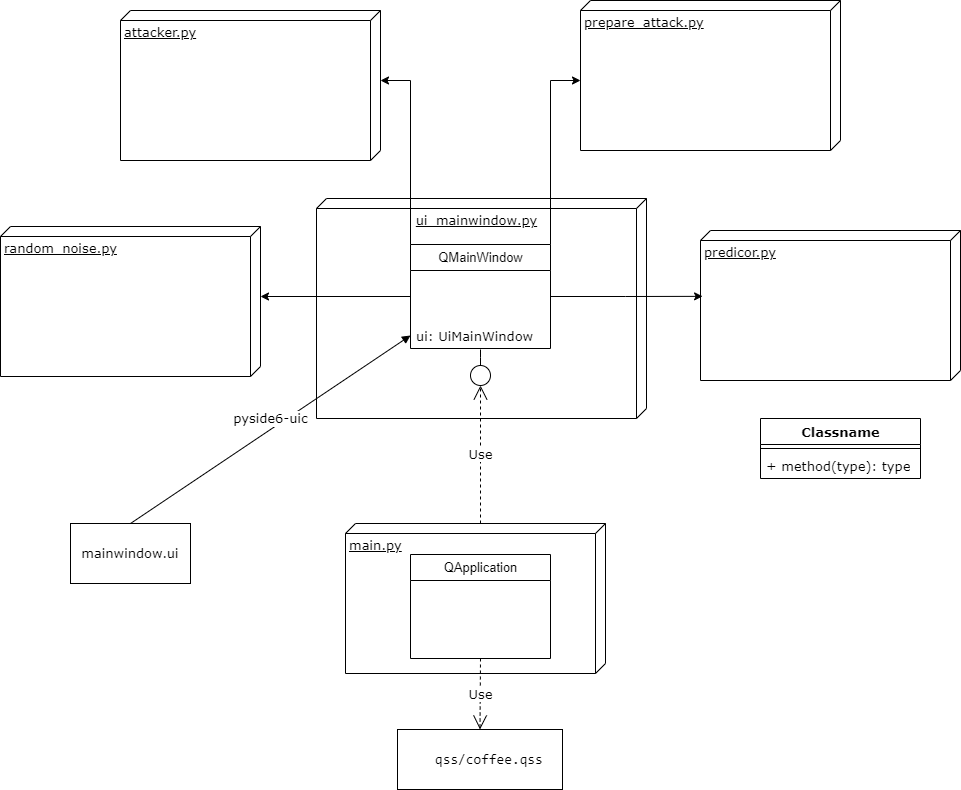

The diagram above was exported from draw.io. Its source (the exported page's mxGraphModel, read from the mxfile embedded in the PNG):
<mxGraphModel dx="1038" dy="547" grid="1" gridSize="10" guides="1" tooltips="1" connect="1" arrows="1" fold="1" page="1" pageScale="1" pageWidth="1100" pageHeight="850" background="none" math="0" shadow="0">
  <root>
    <mxCell id="0" />
    <mxCell id="1" parent="0" />
    <mxCell id="39150e848f15840c-1" value="ui_mainwindow.py" style="verticalAlign=top;align=center;spacingTop=8;spacingLeft=2;spacingRight=12;shape=cube;size=10;direction=south;fontStyle=4;html=1;rounded=0;shadow=0;comic=0;labelBackgroundColor=none;strokeWidth=1;fontFamily=Verdana;fontSize=12" parent="1" vertex="1">
      <mxGeometry x="336" y="248" width="330" height="220" as="geometry" />
    </mxCell>
    <mxCell id="39150e848f15840c-3" value="main.py" style="verticalAlign=top;align=left;spacingTop=8;spacingLeft=2;spacingRight=12;shape=cube;size=10;direction=south;fontStyle=4;html=1;rounded=0;shadow=0;comic=0;labelBackgroundColor=none;strokeWidth=1;fontFamily=Verdana;fontSize=12" parent="1" vertex="1">
      <mxGeometry x="365" y="573" width="260" height="150" as="geometry" />
    </mxCell>
    <mxCell id="39150e848f15840c-6" value="" style="ellipse;whiteSpace=wrap;html=1;rounded=0;shadow=0;comic=0;labelBackgroundColor=none;strokeWidth=1;fontFamily=Verdana;fontSize=12;align=center;" parent="1" vertex="1">
      <mxGeometry x="490" y="415" width="20" height="20" as="geometry" />
    </mxCell>
    <mxCell id="39150e848f15840c-14" style="edgeStyle=elbowEdgeStyle;rounded=0;html=1;labelBackgroundColor=none;startArrow=none;startFill=0;startSize=8;endArrow=none;endFill=0;endSize=16;fontFamily=Verdana;fontSize=12;" parent="1" source="39150e848f15840c-6" edge="1">
      <mxGeometry relative="1" as="geometry">
        <mxPoint x="500" y="399" as="targetPoint" />
      </mxGeometry>
    </mxCell>
    <mxCell id="s141e9ClhzB6IgH5iDHG-5" value="&lt;div style=&quot;font-family: Consolas, &amp;quot;Courier New&amp;quot;, monospace; font-size: 14px; line-height: 19px;&quot;&gt;&lt;span style=&quot;background-color: rgb(255, 255, 255);&quot;&gt;qss/coffee.qss&lt;/span&gt;&lt;/div&gt;" style="whiteSpace=wrap;html=1;fontFamily=Verdana;align=left;spacingLeft=36;rounded=0;shadow=0;comic=0;labelBackgroundColor=none;strokeWidth=1;" parent="1" vertex="1">
      <mxGeometry x="417" y="779" width="165" height="60" as="geometry" />
    </mxCell>
    <mxCell id="s141e9ClhzB6IgH5iDHG-19" value="predicor.py&lt;br&gt;" style="verticalAlign=top;align=left;spacingTop=8;spacingLeft=2;spacingRight=12;shape=cube;size=10;direction=south;fontStyle=4;html=1;rounded=0;shadow=0;comic=0;labelBackgroundColor=none;strokeWidth=1;fontFamily=Verdana;fontSize=12" parent="1" vertex="1">
      <mxGeometry x="720" y="280" width="260" height="150" as="geometry" />
    </mxCell>
    <mxCell id="s141e9ClhzB6IgH5iDHG-20" value="random_noise.py&lt;br&gt;" style="verticalAlign=top;align=left;spacingTop=8;spacingLeft=2;spacingRight=12;shape=cube;size=10;direction=south;fontStyle=4;html=1;rounded=0;shadow=0;comic=0;labelBackgroundColor=none;strokeWidth=1;fontFamily=Verdana;fontSize=12" parent="1" vertex="1">
      <mxGeometry x="20" y="276" width="260" height="150" as="geometry" />
    </mxCell>
    <mxCell id="s141e9ClhzB6IgH5iDHG-21" value="prepare_attack.py&lt;br&gt;" style="verticalAlign=top;align=left;spacingTop=8;spacingLeft=2;spacingRight=12;shape=cube;size=10;direction=south;fontStyle=4;html=1;rounded=0;shadow=0;comic=0;labelBackgroundColor=none;strokeWidth=1;fontFamily=Verdana;fontSize=12" parent="1" vertex="1">
      <mxGeometry x="600" y="50" width="260" height="150" as="geometry" />
    </mxCell>
    <mxCell id="s141e9ClhzB6IgH5iDHG-40" style="edgeStyle=orthogonalEdgeStyle;rounded=0;orthogonalLoop=1;jettySize=auto;html=1;exitX=1;exitY=0.5;exitDx=0;exitDy=0;entryX=0.439;entryY=0.992;entryDx=0;entryDy=0;entryPerimeter=0;fontColor=#000000;" parent="1" source="s141e9ClhzB6IgH5iDHG-29" target="s141e9ClhzB6IgH5iDHG-19" edge="1">
      <mxGeometry relative="1" as="geometry" />
    </mxCell>
    <mxCell id="s141e9ClhzB6IgH5iDHG-41" style="edgeStyle=orthogonalEdgeStyle;rounded=0;orthogonalLoop=1;jettySize=auto;html=1;exitX=0;exitY=0.5;exitDx=0;exitDy=0;entryX=0;entryY=0;entryDx=70;entryDy=0;entryPerimeter=0;fontColor=#000000;" parent="1" source="s141e9ClhzB6IgH5iDHG-29" target="s141e9ClhzB6IgH5iDHG-20" edge="1">
      <mxGeometry relative="1" as="geometry" />
    </mxCell>
    <mxCell id="s141e9ClhzB6IgH5iDHG-47" style="edgeStyle=orthogonalEdgeStyle;rounded=0;orthogonalLoop=1;jettySize=auto;html=1;exitX=1;exitY=0;exitDx=0;exitDy=0;fontColor=#000000;entryX=0;entryY=0;entryDx=80;entryDy=260;entryPerimeter=0;" parent="1" source="s141e9ClhzB6IgH5iDHG-29" target="s141e9ClhzB6IgH5iDHG-21" edge="1">
      <mxGeometry relative="1" as="geometry">
        <mxPoint x="490" y="125" as="targetPoint" />
      </mxGeometry>
    </mxCell>
    <mxCell id="s141e9ClhzB6IgH5iDHG-48" style="edgeStyle=orthogonalEdgeStyle;rounded=0;orthogonalLoop=1;jettySize=auto;html=1;exitX=0;exitY=0;exitDx=0;exitDy=0;fontColor=#000000;entryX=0;entryY=0;entryDx=70;entryDy=0;entryPerimeter=0;" parent="1" source="s141e9ClhzB6IgH5iDHG-29" target="s141e9ClhzB6IgH5iDHG-43" edge="1">
      <mxGeometry relative="1" as="geometry">
        <mxPoint x="420" y="160" as="targetPoint" />
      </mxGeometry>
    </mxCell>
    <mxCell id="s141e9ClhzB6IgH5iDHG-29" value="QMainWindow" style="swimlane;fontStyle=0;childLayout=stackLayout;horizontal=1;startSize=26;fillColor=none;horizontalStack=0;resizeParent=1;resizeParentMax=0;resizeLast=0;collapsible=1;marginBottom=0;labelBackgroundColor=none;labelBorderColor=none;fontColor=#000000;html=1;" parent="1" vertex="1">
      <mxGeometry x="430" y="294" width="140" height="104" as="geometry" />
    </mxCell>
    <mxCell id="s141e9ClhzB6IgH5iDHG-38" value="QApplication" style="swimlane;fontStyle=0;childLayout=stackLayout;horizontal=1;startSize=26;fillColor=none;horizontalStack=0;resizeParent=1;resizeParentMax=0;resizeLast=0;collapsible=1;marginBottom=0;labelBackgroundColor=none;labelBorderColor=none;fontColor=#000000;html=1;" parent="1" vertex="1">
      <mxGeometry x="430" y="604" width="140" height="104" as="geometry" />
    </mxCell>
    <mxCell id="s141e9ClhzB6IgH5iDHG-43" value="attacker.py&lt;br&gt;" style="verticalAlign=top;align=left;spacingTop=8;spacingLeft=2;spacingRight=12;shape=cube;size=10;direction=south;fontStyle=4;html=1;rounded=0;shadow=0;comic=0;labelBackgroundColor=none;strokeWidth=1;fontFamily=Verdana;fontSize=12" parent="1" vertex="1">
      <mxGeometry x="140" y="60" width="260" height="150" as="geometry" />
    </mxCell>
    <mxCell id="s141e9ClhzB6IgH5iDHG-49" value="Classname" style="swimlane;fontStyle=1;align=center;verticalAlign=top;childLayout=stackLayout;horizontal=1;startSize=26;horizontalStack=0;resizeParent=1;resizeParentMax=0;resizeLast=0;collapsible=1;marginBottom=0;rounded=0;shadow=0;labelBackgroundColor=none;comic=0;fontFamily=Verdana;fontSize=12;fontColor=default;strokeColor=default;strokeWidth=1;fillColor=default;html=1;" parent="1" vertex="1">
      <mxGeometry x="780" y="468" width="160" height="60" as="geometry" />
    </mxCell>
    <mxCell id="s141e9ClhzB6IgH5iDHG-51" value="" style="line;strokeWidth=1;fillColor=none;align=left;verticalAlign=middle;spacingTop=-1;spacingLeft=3;spacingRight=3;rotatable=0;labelPosition=right;points=[];portConstraint=eastwest;rounded=0;shadow=0;labelBackgroundColor=none;comic=0;fontFamily=Verdana;fontSize=12;fontColor=default;html=1;" parent="s141e9ClhzB6IgH5iDHG-49" vertex="1">
      <mxGeometry y="26" width="160" height="8" as="geometry" />
    </mxCell>
    <mxCell id="s141e9ClhzB6IgH5iDHG-52" value="+ method(type): type" style="text;strokeColor=none;fillColor=none;align=left;verticalAlign=top;spacingLeft=4;spacingRight=4;overflow=hidden;rotatable=0;points=[[0,0.5],[1,0.5]];portConstraint=eastwest;rounded=0;shadow=0;labelBackgroundColor=none;comic=0;fontFamily=Verdana;fontSize=12;fontColor=default;html=1;" parent="s141e9ClhzB6IgH5iDHG-49" vertex="1">
      <mxGeometry y="34" width="160" height="26" as="geometry" />
    </mxCell>
    <mxCell id="s141e9ClhzB6IgH5iDHG-50" value="ui: UiMainWindow" style="text;strokeColor=none;fillColor=none;align=left;verticalAlign=top;spacingLeft=4;spacingRight=4;overflow=hidden;rotatable=0;points=[[0,0.5],[1,0.5]];portConstraint=eastwest;rounded=0;shadow=0;labelBackgroundColor=none;comic=0;fontFamily=Verdana;fontSize=12;fontColor=default;html=1;" parent="1" vertex="1">
      <mxGeometry x="430" y="372" width="140" height="26" as="geometry" />
    </mxCell>
    <mxCell id="s141e9ClhzB6IgH5iDHG-62" value="mainwindow.ui" style="whiteSpace=wrap;html=1;rounded=0;shadow=0;labelBackgroundColor=none;comic=0;fontFamily=Verdana;fontSize=12;fontColor=default;strokeColor=default;strokeWidth=1;fillColor=default;" parent="1" vertex="1">
      <mxGeometry x="90" y="573" width="120" height="60" as="geometry" />
    </mxCell>
    <mxCell id="s141e9ClhzB6IgH5iDHG-65" value="Use" style="endArrow=open;endSize=12;dashed=1;html=1;rounded=0;fontFamily=Verdana;fontSize=12;fontColor=default;exitX=0.5;exitY=1;exitDx=0;exitDy=0;entryX=0.5;entryY=0;entryDx=0;entryDy=0;" parent="1" source="s141e9ClhzB6IgH5iDHG-38" target="s141e9ClhzB6IgH5iDHG-5" edge="1">
      <mxGeometry width="160" relative="1" as="geometry">
        <mxPoint x="790" y="640" as="sourcePoint" />
        <mxPoint x="680" y="760" as="targetPoint" />
      </mxGeometry>
    </mxCell>
    <mxCell id="s141e9ClhzB6IgH5iDHG-66" value="Use" style="endArrow=open;endSize=12;dashed=1;html=1;rounded=0;fontFamily=Verdana;fontSize=12;fontColor=default;entryX=0.5;entryY=1;entryDx=0;entryDy=0;exitX=0;exitY=0;exitDx=0;exitDy=125;exitPerimeter=0;" parent="1" source="39150e848f15840c-3" target="39150e848f15840c-6" edge="1">
      <mxGeometry width="160" relative="1" as="geometry">
        <mxPoint x="550" y="550" as="sourcePoint" />
        <mxPoint x="790" y="708" as="targetPoint" />
      </mxGeometry>
    </mxCell>
    <mxCell id="s141e9ClhzB6IgH5iDHG-67" value="pyside6-uic" style="html=1;verticalAlign=bottom;endArrow=block;rounded=0;fontFamily=Verdana;fontSize=12;fontColor=default;entryX=0;entryY=0.5;entryDx=0;entryDy=0;exitX=0.5;exitY=0;exitDx=0;exitDy=0;" parent="1" source="s141e9ClhzB6IgH5iDHG-62" target="s141e9ClhzB6IgH5iDHG-50" edge="1">
      <mxGeometry width="80" relative="1" as="geometry">
        <mxPoint x="30" y="560" as="sourcePoint" />
        <mxPoint x="400" y="400" as="targetPoint" />
      </mxGeometry>
    </mxCell>
  </root>
</mxGraphModel>